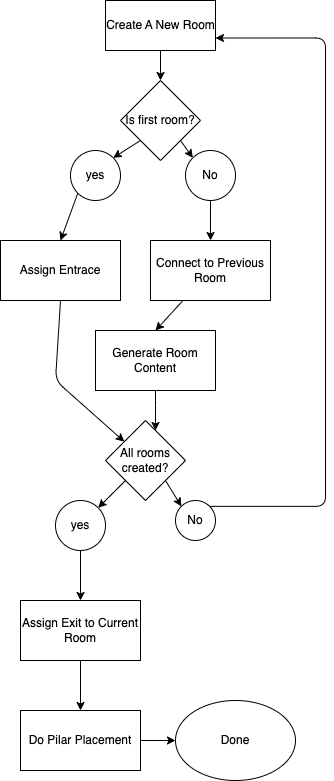

The diagram above was exported from draw.io. Its source (the exported page's mxGraphModel, read from the mxfile embedded in the PNG):
<mxGraphModel dx="906" dy="636" grid="1" gridSize="10" guides="1" tooltips="1" connect="1" arrows="1" fold="1" page="1" pageScale="1" pageWidth="1400" pageHeight="850" math="0" shadow="0">
  <root>
    <mxCell id="0" />
    <mxCell id="1" parent="0" />
    <mxCell id="12" style="edgeStyle=none;html=1;exitX=0.5;exitY=1;exitDx=0;exitDy=0;entryX=0.5;entryY=0;entryDx=0;entryDy=0;" parent="1" source="10" target="11" edge="1">
      <mxGeometry relative="1" as="geometry" />
    </mxCell>
    <mxCell id="10" value="Create A New Room" style="html=1;" parent="1" vertex="1">
      <mxGeometry x="120" y="40" width="110" height="50" as="geometry" />
    </mxCell>
    <mxCell id="15" style="edgeStyle=none;html=1;exitX=0;exitY=1;exitDx=0;exitDy=0;entryX=1;entryY=0;entryDx=0;entryDy=0;" parent="1" source="11" target="14" edge="1">
      <mxGeometry relative="1" as="geometry" />
    </mxCell>
    <mxCell id="30" style="edgeStyle=none;html=1;exitX=1;exitY=1;exitDx=0;exitDy=0;entryX=0;entryY=0;entryDx=0;entryDy=0;" parent="1" source="11" target="26" edge="1">
      <mxGeometry relative="1" as="geometry" />
    </mxCell>
    <mxCell id="11" value="Is first room?&lt;br&gt;" style="rhombus;whiteSpace=wrap;html=1;" parent="1" vertex="1">
      <mxGeometry x="135" y="120" width="80" height="80" as="geometry" />
    </mxCell>
    <mxCell id="41" style="edgeStyle=none;html=1;exitX=0;exitY=1;exitDx=0;exitDy=0;entryX=0.5;entryY=0;entryDx=0;entryDy=0;" edge="1" parent="1" source="14" target="40">
      <mxGeometry relative="1" as="geometry" />
    </mxCell>
    <mxCell id="14" value="yes" style="ellipse;whiteSpace=wrap;html=1;aspect=fixed;" parent="1" vertex="1">
      <mxGeometry x="85" y="190" width="50" height="50" as="geometry" />
    </mxCell>
    <mxCell id="35" style="edgeStyle=elbowEdgeStyle;html=1;exitX=0.5;exitY=1;exitDx=0;exitDy=0;" parent="1" source="24" target="31" edge="1">
      <mxGeometry relative="1" as="geometry" />
    </mxCell>
    <mxCell id="24" value="Generate Room Content" style="rounded=0;whiteSpace=wrap;html=1;" parent="1" vertex="1">
      <mxGeometry x="110" y="370" width="120" height="60" as="geometry" />
    </mxCell>
    <mxCell id="28" style="edgeStyle=none;html=1;exitX=0.5;exitY=1;exitDx=0;exitDy=0;entryX=0.5;entryY=0;entryDx=0;entryDy=0;" parent="1" source="26" target="27" edge="1">
      <mxGeometry relative="1" as="geometry" />
    </mxCell>
    <mxCell id="26" value="No" style="ellipse;whiteSpace=wrap;html=1;aspect=fixed;" parent="1" vertex="1">
      <mxGeometry x="200" y="190" width="50" height="50" as="geometry" />
    </mxCell>
    <mxCell id="29" style="edgeStyle=none;html=1;entryX=0.5;entryY=0;entryDx=0;entryDy=0;" parent="1" source="27" target="24" edge="1">
      <mxGeometry relative="1" as="geometry" />
    </mxCell>
    <mxCell id="27" value="Connect to Previous Room" style="rounded=0;whiteSpace=wrap;html=1;" parent="1" vertex="1">
      <mxGeometry x="165" y="280" width="120" height="60" as="geometry" />
    </mxCell>
    <mxCell id="33" style="edgeStyle=none;html=1;exitX=1;exitY=1;exitDx=0;exitDy=0;entryX=0;entryY=0;entryDx=0;entryDy=0;" parent="1" source="31" target="32" edge="1">
      <mxGeometry relative="1" as="geometry" />
    </mxCell>
    <mxCell id="37" style="html=1;exitX=0;exitY=1;exitDx=0;exitDy=0;entryX=1;entryY=0;entryDx=0;entryDy=0;" parent="1" source="31" target="36" edge="1">
      <mxGeometry relative="1" as="geometry" />
    </mxCell>
    <mxCell id="31" value="All rooms&lt;br&gt;created?" style="rhombus;whiteSpace=wrap;html=1;" parent="1" vertex="1">
      <mxGeometry x="120" y="460" width="80" height="80" as="geometry" />
    </mxCell>
    <mxCell id="34" style="edgeStyle=elbowEdgeStyle;html=1;exitX=1;exitY=0;exitDx=0;exitDy=0;entryX=1;entryY=0.75;entryDx=0;entryDy=0;" parent="1" source="32" target="10" edge="1">
      <mxGeometry relative="1" as="geometry">
        <Array as="points">
          <mxPoint x="340" y="310" />
        </Array>
      </mxGeometry>
    </mxCell>
    <mxCell id="32" value="No" style="ellipse;whiteSpace=wrap;html=1;aspect=fixed;" parent="1" vertex="1">
      <mxGeometry x="190" y="540" width="40" height="40" as="geometry" />
    </mxCell>
    <mxCell id="44" style="edgeStyle=none;html=1;exitX=0.5;exitY=1;exitDx=0;exitDy=0;entryX=0.5;entryY=0;entryDx=0;entryDy=0;" edge="1" parent="1" source="36" target="43">
      <mxGeometry relative="1" as="geometry" />
    </mxCell>
    <mxCell id="36" value="yes" style="ellipse;whiteSpace=wrap;html=1;aspect=fixed;" parent="1" vertex="1">
      <mxGeometry x="70" y="540" width="50" height="50" as="geometry" />
    </mxCell>
    <mxCell id="42" style="edgeStyle=none;html=1;exitX=0.5;exitY=1;exitDx=0;exitDy=0;" edge="1" parent="1" source="40" target="31">
      <mxGeometry relative="1" as="geometry">
        <Array as="points">
          <mxPoint x="70" y="420" />
        </Array>
      </mxGeometry>
    </mxCell>
    <mxCell id="40" value="Assign Entrace" style="rounded=0;whiteSpace=wrap;html=1;" vertex="1" parent="1">
      <mxGeometry x="15" y="280" width="120" height="60" as="geometry" />
    </mxCell>
    <mxCell id="45" style="edgeStyle=none;html=1;exitX=0.5;exitY=1;exitDx=0;exitDy=0;entryX=0.5;entryY=0;entryDx=0;entryDy=0;" edge="1" parent="1" source="43" target="46">
      <mxGeometry relative="1" as="geometry">
        <mxPoint x="95" y="740" as="targetPoint" />
      </mxGeometry>
    </mxCell>
    <mxCell id="43" value="Assign Exit to Current Room" style="rounded=0;whiteSpace=wrap;html=1;" vertex="1" parent="1">
      <mxGeometry x="35" y="640" width="120" height="60" as="geometry" />
    </mxCell>
    <mxCell id="49" style="edgeStyle=none;html=1;exitX=1;exitY=0.5;exitDx=0;exitDy=0;entryX=0;entryY=0.5;entryDx=0;entryDy=0;" edge="1" parent="1" source="46" target="48">
      <mxGeometry relative="1" as="geometry" />
    </mxCell>
    <mxCell id="46" value="Do Pilar Placement" style="rounded=0;whiteSpace=wrap;html=1;" vertex="1" parent="1">
      <mxGeometry x="35" y="750" width="120" height="60" as="geometry" />
    </mxCell>
    <mxCell id="48" value="Done" style="ellipse;whiteSpace=wrap;html=1;" vertex="1" parent="1">
      <mxGeometry x="190" y="740" width="120" height="80" as="geometry" />
    </mxCell>
  </root>
</mxGraphModel>